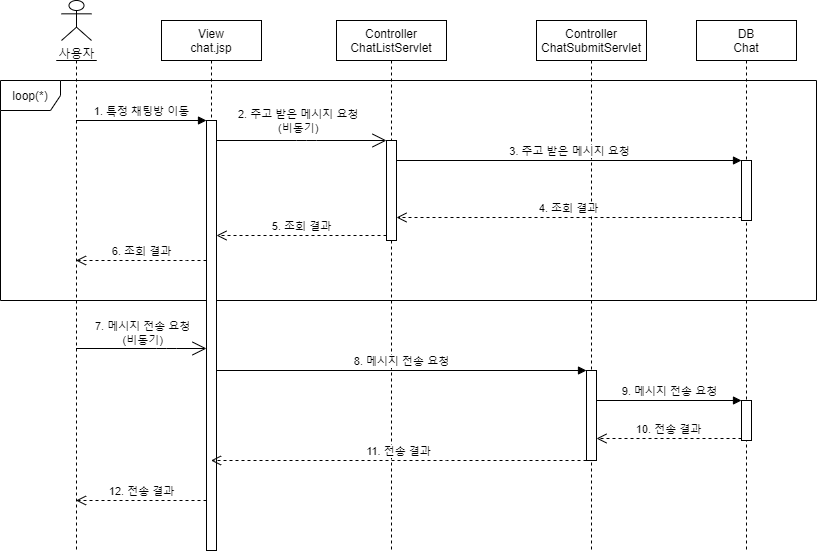

The diagram above was exported from draw.io. Its source (the exported page's mxGraphModel, read from the mxfile embedded in the PNG):
<mxGraphModel dx="1038" dy="491" grid="1" gridSize="10" guides="1" tooltips="1" connect="1" arrows="1" fold="1" page="1" pageScale="1" pageWidth="827" pageHeight="1169" math="0" shadow="0">
  <root>
    <mxCell id="t6amqHr7ygcWsB6G5sb2-0" />
    <mxCell id="t6amqHr7ygcWsB6G5sb2-1" parent="t6amqHr7ygcWsB6G5sb2-0" />
    <mxCell id="vv3OMyvuprtJlkXTojgL-0" value="loop(*)" style="shape=umlFrame;whiteSpace=wrap;html=1;" parent="t6amqHr7ygcWsB6G5sb2-1" vertex="1">
      <mxGeometry x="64" y="100" width="816" height="220" as="geometry" />
    </mxCell>
    <mxCell id="adjkKuCDX9CLmcPr3dhr-1" value="사용자" style="shape=umlActor;verticalLabelPosition=bottom;verticalAlign=top;html=1;outlineConnect=0;" parent="t6amqHr7ygcWsB6G5sb2-1" vertex="1">
      <mxGeometry x="125" y="20" width="30" height="40" as="geometry" />
    </mxCell>
    <mxCell id="adjkKuCDX9CLmcPr3dhr-2" value="" style="shape=umlLifeline;participant=umlActor;perimeter=lifelinePerimeter;whiteSpace=wrap;html=1;container=1;collapsible=0;recursiveResize=0;verticalAlign=top;spacingTop=36;outlineConnect=0;size=0;" parent="t6amqHr7ygcWsB6G5sb2-1" vertex="1">
      <mxGeometry x="120" y="80" width="40" height="490" as="geometry" />
    </mxCell>
    <mxCell id="adjkKuCDX9CLmcPr3dhr-3" value="View&#10;chat.jsp" style="shape=umlLifeline;perimeter=lifelinePerimeter;container=1;collapsible=0;recursiveResize=0;rounded=0;shadow=0;strokeWidth=1;" parent="t6amqHr7ygcWsB6G5sb2-1" vertex="1">
      <mxGeometry x="225" y="40" width="100" height="530" as="geometry" />
    </mxCell>
    <mxCell id="y2wa-FcWBGWmkqJkK8Q7-0" value="" style="html=1;points=[];perimeter=orthogonalPerimeter;" parent="adjkKuCDX9CLmcPr3dhr-3" vertex="1">
      <mxGeometry x="45" y="100" width="10" height="430" as="geometry" />
    </mxCell>
    <mxCell id="adjkKuCDX9CLmcPr3dhr-5" value="DB&#10;Chat" style="shape=umlLifeline;perimeter=lifelinePerimeter;container=1;collapsible=0;recursiveResize=0;rounded=0;shadow=0;strokeWidth=1;" parent="t6amqHr7ygcWsB6G5sb2-1" vertex="1">
      <mxGeometry x="760" y="40" width="100" height="530" as="geometry" />
    </mxCell>
    <mxCell id="y2wa-FcWBGWmkqJkK8Q7-6" value="" style="html=1;points=[];perimeter=orthogonalPerimeter;" parent="adjkKuCDX9CLmcPr3dhr-5" vertex="1">
      <mxGeometry x="45" y="140" width="10" height="60" as="geometry" />
    </mxCell>
    <mxCell id="vv3OMyvuprtJlkXTojgL-7" value="" style="html=1;points=[];perimeter=orthogonalPerimeter;" parent="adjkKuCDX9CLmcPr3dhr-5" vertex="1">
      <mxGeometry x="45" y="380" width="10" height="40" as="geometry" />
    </mxCell>
    <mxCell id="adjkKuCDX9CLmcPr3dhr-10" value="Controller&#10;ChatSubmitServlet" style="shape=umlLifeline;perimeter=lifelinePerimeter;container=1;collapsible=0;recursiveResize=0;rounded=0;shadow=0;strokeWidth=1;" parent="t6amqHr7ygcWsB6G5sb2-1" vertex="1">
      <mxGeometry x="600" y="40" width="110" height="530" as="geometry" />
    </mxCell>
    <mxCell id="vv3OMyvuprtJlkXTojgL-4" value="" style="html=1;points=[];perimeter=orthogonalPerimeter;" parent="adjkKuCDX9CLmcPr3dhr-10" vertex="1">
      <mxGeometry x="50" y="350" width="10" height="90" as="geometry" />
    </mxCell>
    <mxCell id="adjkKuCDX9CLmcPr3dhr-8" value="Controller&#10;ChatListServlet" style="shape=umlLifeline;perimeter=lifelinePerimeter;container=1;collapsible=0;recursiveResize=0;rounded=0;shadow=0;strokeWidth=1;" parent="t6amqHr7ygcWsB6G5sb2-1" vertex="1">
      <mxGeometry x="400" y="40" width="110" height="530" as="geometry" />
    </mxCell>
    <mxCell id="y2wa-FcWBGWmkqJkK8Q7-3" value="" style="html=1;points=[];perimeter=orthogonalPerimeter;" parent="adjkKuCDX9CLmcPr3dhr-8" vertex="1">
      <mxGeometry x="50" y="120" width="10" height="100" as="geometry" />
    </mxCell>
    <mxCell id="hDmQB9CvL1UWNM0lOst9-0" value="" style="endArrow=open;endFill=1;endSize=12;html=1;" parent="t6amqHr7ygcWsB6G5sb2-1" source="y2wa-FcWBGWmkqJkK8Q7-0" target="y2wa-FcWBGWmkqJkK8Q7-3" edge="1">
      <mxGeometry width="160" relative="1" as="geometry">
        <mxPoint x="460" y="30" as="sourcePoint" />
        <mxPoint x="624.5" y="30" as="targetPoint" />
        <Array as="points">
          <mxPoint x="370" y="160" />
        </Array>
      </mxGeometry>
    </mxCell>
    <mxCell id="hDmQB9CvL1UWNM0lOst9-1" value="&lt;div style=&quot;text-align: center&quot;&gt;&lt;font face=&quot;helvetica&quot;&gt;&lt;span style=&quot;font-size: 11px ; background-color: rgb(255 , 255 , 255)&quot;&gt;2. 주고 받은 메시지 요청&lt;/span&gt;&lt;/font&gt;&lt;/div&gt;&lt;div style=&quot;text-align: center&quot;&gt;&lt;font face=&quot;helvetica&quot;&gt;&lt;span style=&quot;font-size: 11px ; background-color: rgb(255 , 255 , 255)&quot;&gt;(비동기)&lt;/span&gt;&lt;/font&gt;&lt;/div&gt;" style="text;whiteSpace=wrap;html=1;" parent="t6amqHr7ygcWsB6G5sb2-1" vertex="1">
      <mxGeometry x="300" y="120" width="130" height="30" as="geometry" />
    </mxCell>
    <mxCell id="y2wa-FcWBGWmkqJkK8Q7-1" value="1. 특정 채팅방 이동" style="html=1;verticalAlign=bottom;endArrow=block;entryX=0;entryY=0;" parent="t6amqHr7ygcWsB6G5sb2-1" source="adjkKuCDX9CLmcPr3dhr-2" target="y2wa-FcWBGWmkqJkK8Q7-0" edge="1">
      <mxGeometry relative="1" as="geometry">
        <mxPoint x="155" y="190" as="sourcePoint" />
      </mxGeometry>
    </mxCell>
    <mxCell id="y2wa-FcWBGWmkqJkK8Q7-2" value="6. 조회 결과" style="html=1;verticalAlign=bottom;endArrow=open;dashed=1;endSize=8;" parent="t6amqHr7ygcWsB6G5sb2-1" source="y2wa-FcWBGWmkqJkK8Q7-0" target="adjkKuCDX9CLmcPr3dhr-2" edge="1">
      <mxGeometry relative="1" as="geometry">
        <mxPoint x="155" y="266" as="targetPoint" />
        <Array as="points">
          <mxPoint x="240" y="280" />
        </Array>
      </mxGeometry>
    </mxCell>
    <mxCell id="y2wa-FcWBGWmkqJkK8Q7-5" value="5. 조회 결과" style="html=1;verticalAlign=bottom;endArrow=open;dashed=1;endSize=8;exitX=0;exitY=0.95;" parent="t6amqHr7ygcWsB6G5sb2-1" source="y2wa-FcWBGWmkqJkK8Q7-3" target="y2wa-FcWBGWmkqJkK8Q7-0" edge="1">
      <mxGeometry relative="1" as="geometry">
        <mxPoint x="380" y="236" as="targetPoint" />
      </mxGeometry>
    </mxCell>
    <mxCell id="y2wa-FcWBGWmkqJkK8Q7-7" value="3. 주고 받은 메시지 요청" style="html=1;verticalAlign=bottom;endArrow=block;entryX=0;entryY=0;" parent="t6amqHr7ygcWsB6G5sb2-1" source="y2wa-FcWBGWmkqJkK8Q7-3" target="y2wa-FcWBGWmkqJkK8Q7-6" edge="1">
      <mxGeometry relative="1" as="geometry">
        <mxPoint x="690" y="170" as="sourcePoint" />
      </mxGeometry>
    </mxCell>
    <mxCell id="y2wa-FcWBGWmkqJkK8Q7-8" value="4. 조회 결과" style="html=1;verticalAlign=bottom;endArrow=open;dashed=1;endSize=8;exitX=0;exitY=0.95;" parent="t6amqHr7ygcWsB6G5sb2-1" source="y2wa-FcWBGWmkqJkK8Q7-6" target="y2wa-FcWBGWmkqJkK8Q7-3" edge="1">
      <mxGeometry relative="1" as="geometry">
        <mxPoint x="690" y="246" as="targetPoint" />
      </mxGeometry>
    </mxCell>
    <mxCell id="vv3OMyvuprtJlkXTojgL-2" value="" style="endArrow=open;endFill=1;endSize=12;html=1;" parent="t6amqHr7ygcWsB6G5sb2-1" edge="1">
      <mxGeometry width="160" relative="1" as="geometry">
        <mxPoint x="139.5" y="368" as="sourcePoint" />
        <mxPoint x="270" y="368" as="targetPoint" />
        <Array as="points">
          <mxPoint x="230" y="368" />
        </Array>
      </mxGeometry>
    </mxCell>
    <mxCell id="vv3OMyvuprtJlkXTojgL-3" value="&lt;div style=&quot;text-align: center&quot;&gt;&lt;font face=&quot;helvetica&quot;&gt;&lt;span style=&quot;font-size: 11px ; background-color: rgb(255 , 255 , 255)&quot;&gt;7. 메시지 전송 요청&lt;/span&gt;&lt;/font&gt;&lt;/div&gt;&lt;div style=&quot;text-align: center&quot;&gt;&lt;font face=&quot;helvetica&quot;&gt;&lt;span style=&quot;font-size: 11px ; background-color: rgb(255 , 255 , 255)&quot;&gt;(비동기)&lt;/span&gt;&lt;/font&gt;&lt;/div&gt;" style="text;whiteSpace=wrap;html=1;" parent="t6amqHr7ygcWsB6G5sb2-1" vertex="1">
      <mxGeometry x="157" y="332" width="130" height="30" as="geometry" />
    </mxCell>
    <mxCell id="vv3OMyvuprtJlkXTojgL-5" value="8. 메시지 전송 요청" style="html=1;verticalAlign=bottom;endArrow=block;entryX=0;entryY=0;" parent="t6amqHr7ygcWsB6G5sb2-1" source="y2wa-FcWBGWmkqJkK8Q7-0" target="vv3OMyvuprtJlkXTojgL-4" edge="1">
      <mxGeometry relative="1" as="geometry">
        <mxPoint x="580" y="400" as="sourcePoint" />
      </mxGeometry>
    </mxCell>
    <mxCell id="vv3OMyvuprtJlkXTojgL-6" value="11. 전송 결과" style="html=1;verticalAlign=bottom;endArrow=open;dashed=1;endSize=8;" parent="t6amqHr7ygcWsB6G5sb2-1" source="vv3OMyvuprtJlkXTojgL-4" target="adjkKuCDX9CLmcPr3dhr-3" edge="1">
      <mxGeometry relative="1" as="geometry">
        <mxPoint x="280" y="516.5" as="targetPoint" />
        <mxPoint x="650" y="516.5" as="sourcePoint" />
        <Array as="points">
          <mxPoint x="500" y="480" />
        </Array>
      </mxGeometry>
    </mxCell>
    <mxCell id="vv3OMyvuprtJlkXTojgL-8" value="9. 메시지 전송 요청" style="html=1;verticalAlign=bottom;endArrow=block;entryX=0;entryY=0;" parent="t6amqHr7ygcWsB6G5sb2-1" source="vv3OMyvuprtJlkXTojgL-4" target="vv3OMyvuprtJlkXTojgL-7" edge="1">
      <mxGeometry relative="1" as="geometry">
        <mxPoint x="735" y="445" as="sourcePoint" />
      </mxGeometry>
    </mxCell>
    <mxCell id="vv3OMyvuprtJlkXTojgL-9" value="10. 전송 결과" style="html=1;verticalAlign=bottom;endArrow=open;dashed=1;endSize=8;exitX=0;exitY=0.95;" parent="t6amqHr7ygcWsB6G5sb2-1" source="vv3OMyvuprtJlkXTojgL-7" target="vv3OMyvuprtJlkXTojgL-4" edge="1">
      <mxGeometry relative="1" as="geometry">
        <mxPoint x="735" y="521" as="targetPoint" />
      </mxGeometry>
    </mxCell>
    <mxCell id="vv3OMyvuprtJlkXTojgL-10" value="12. 전송 결과" style="html=1;verticalAlign=bottom;endArrow=open;dashed=1;endSize=8;" parent="t6amqHr7ygcWsB6G5sb2-1" source="y2wa-FcWBGWmkqJkK8Q7-0" target="adjkKuCDX9CLmcPr3dhr-2" edge="1">
      <mxGeometry relative="1" as="geometry">
        <mxPoint x="170" y="630" as="targetPoint" />
        <mxPoint x="315" y="630" as="sourcePoint" />
        <Array as="points">
          <mxPoint x="250" y="520" />
        </Array>
      </mxGeometry>
    </mxCell>
  </root>
</mxGraphModel>